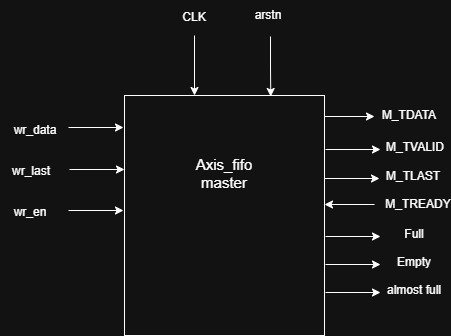

The diagram above was exported from draw.io. Its source (the exported page's mxGraphModel, read from the mxfile embedded in the PNG):
<mxGraphModel dx="1013" dy="451" grid="1" gridSize="10" guides="1" tooltips="1" connect="1" arrows="1" fold="1" page="1" pageScale="1" pageWidth="850" pageHeight="1100" math="0" shadow="0">
  <root>
    <mxCell id="0" />
    <mxCell id="1" parent="0" />
    <mxCell id="l20ri7w9yiepg1nsSr92-2" edge="1" parent="1" style="edgeStyle=orthogonalEdgeStyle;rounded=0;orthogonalLoop=1;jettySize=auto;html=1;exitX=1;exitY=0.25;exitDx=0;exitDy=0;">
      <mxGeometry relative="1" as="geometry">
        <mxPoint x="445" y="201" as="sourcePoint" />
        <mxPoint x="500" y="201" as="targetPoint" />
      </mxGeometry>
    </mxCell>
    <mxCell id="l20ri7w9yiepg1nsSr92-1" parent="1" style="rounded=0;whiteSpace=wrap;html=1;" value="" vertex="1">
      <mxGeometry height="240" width="200" x="250" y="180" as="geometry" />
    </mxCell>
    <mxCell id="l20ri7w9yiepg1nsSr92-3" edge="1" parent="1" style="edgeStyle=orthogonalEdgeStyle;rounded=0;orthogonalLoop=1;jettySize=auto;html=1;exitX=1;exitY=0.25;exitDx=0;exitDy=0;">
      <mxGeometry relative="1" as="geometry">
        <mxPoint x="451" y="234" as="sourcePoint" />
        <mxPoint x="506" y="234" as="targetPoint" />
      </mxGeometry>
    </mxCell>
    <mxCell id="l20ri7w9yiepg1nsSr92-4" edge="1" parent="1" style="edgeStyle=orthogonalEdgeStyle;rounded=0;orthogonalLoop=1;jettySize=auto;html=1;exitX=1;exitY=0.25;exitDx=0;exitDy=0;">
      <mxGeometry relative="1" as="geometry">
        <mxPoint x="450" y="263" as="sourcePoint" />
        <mxPoint x="505" y="263" as="targetPoint" />
      </mxGeometry>
    </mxCell>
    <mxCell id="l20ri7w9yiepg1nsSr92-5" edge="1" parent="1" style="edgeStyle=orthogonalEdgeStyle;rounded=0;orthogonalLoop=1;jettySize=auto;html=1;exitX=1;exitY=0.25;exitDx=0;exitDy=0;">
      <mxGeometry relative="1" as="geometry">
        <mxPoint x="194" y="212" as="sourcePoint" />
        <mxPoint x="249" y="212" as="targetPoint" />
      </mxGeometry>
    </mxCell>
    <mxCell id="l20ri7w9yiepg1nsSr92-6" edge="1" parent="1" style="edgeStyle=orthogonalEdgeStyle;rounded=0;orthogonalLoop=1;jettySize=auto;html=1;exitX=1;exitY=0.25;exitDx=0;exitDy=0;">
      <mxGeometry relative="1" as="geometry">
        <mxPoint x="195" y="254" as="sourcePoint" />
        <mxPoint x="250" y="254" as="targetPoint" />
      </mxGeometry>
    </mxCell>
    <mxCell id="l20ri7w9yiepg1nsSr92-7" edge="1" parent="1" style="edgeStyle=orthogonalEdgeStyle;rounded=0;orthogonalLoop=1;jettySize=auto;html=1;exitX=1;exitY=0.25;exitDx=0;exitDy=0;">
      <mxGeometry relative="1" as="geometry">
        <mxPoint x="194" y="295" as="sourcePoint" />
        <mxPoint x="249" y="295" as="targetPoint" />
      </mxGeometry>
    </mxCell>
    <mxCell id="l20ri7w9yiepg1nsSr92-9" edge="1" parent="1" style="edgeStyle=orthogonalEdgeStyle;rounded=0;orthogonalLoop=1;jettySize=auto;html=1;entryX=0.75;entryY=0;entryDx=0;entryDy=0;">
      <mxGeometry relative="1" as="geometry">
        <mxPoint x="396" y="121" as="sourcePoint" />
        <mxPoint x="396.25" y="181" as="targetPoint" />
      </mxGeometry>
    </mxCell>
    <mxCell id="l20ri7w9yiepg1nsSr92-10" edge="1" parent="1" style="edgeStyle=orthogonalEdgeStyle;rounded=0;orthogonalLoop=1;jettySize=auto;html=1;">
      <mxGeometry relative="1" as="geometry">
        <mxPoint x="320" y="120" as="sourcePoint" />
        <mxPoint x="320" y="180" as="targetPoint" />
      </mxGeometry>
    </mxCell>
    <mxCell id="l20ri7w9yiepg1nsSr92-11" parent="1" style="text;html=1;whiteSpace=wrap;strokeColor=none;fillColor=none;align=center;verticalAlign=middle;rounded=0;" value="M_TLAST" vertex="1">
      <mxGeometry height="30" width="60" x="509" y="246" as="geometry" />
    </mxCell>
    <mxCell id="l20ri7w9yiepg1nsSr92-12" parent="1" style="text;html=1;whiteSpace=wrap;strokeColor=none;fillColor=none;align=center;verticalAlign=middle;rounded=0;" value="M_TVALID" vertex="1">
      <mxGeometry height="30" width="60" x="511" y="217" as="geometry" />
    </mxCell>
    <mxCell id="l20ri7w9yiepg1nsSr92-13" parent="1" style="text;html=1;whiteSpace=wrap;strokeColor=none;fillColor=none;align=center;verticalAlign=middle;rounded=0;" value="M_TDATA" vertex="1">
      <mxGeometry height="30" width="60" x="505" y="185" as="geometry" />
    </mxCell>
    <mxCell id="l20ri7w9yiepg1nsSr92-14" parent="1" style="text;html=1;whiteSpace=wrap;strokeColor=none;fillColor=none;align=center;verticalAlign=middle;rounded=0;" value="&lt;font style=&quot;font-size: 15px;&quot;&gt;Axis_fifo master&lt;/font&gt;" vertex="1">
      <mxGeometry height="35" width="100" x="300" y="240" as="geometry" />
    </mxCell>
    <mxCell id="l20ri7w9yiepg1nsSr92-16" parent="1" style="text;html=1;whiteSpace=wrap;strokeColor=none;fillColor=none;align=center;verticalAlign=middle;rounded=0;" value="wr_en" vertex="1">
      <mxGeometry height="30" width="60" x="126" y="282" as="geometry" />
    </mxCell>
    <mxCell id="l20ri7w9yiepg1nsSr92-17" parent="1" style="text;html=1;whiteSpace=wrap;strokeColor=none;fillColor=none;align=center;verticalAlign=middle;rounded=0;" value="wr_last" vertex="1">
      <mxGeometry height="30" width="60" x="127" y="241" as="geometry" />
    </mxCell>
    <mxCell id="l20ri7w9yiepg1nsSr92-18" parent="1" style="text;html=1;whiteSpace=wrap;strokeColor=none;fillColor=none;align=center;verticalAlign=middle;rounded=0;" value="wr_data" vertex="1">
      <mxGeometry height="30" width="60" x="131" y="200" as="geometry" />
    </mxCell>
    <mxCell id="l20ri7w9yiepg1nsSr92-19" edge="1" parent="1" style="edgeStyle=orthogonalEdgeStyle;rounded=0;orthogonalLoop=1;jettySize=auto;html=1;entryX=1;entryY=0.5;entryDx=0;entryDy=0;">
      <mxGeometry relative="1" as="geometry">
        <mxPoint x="500" y="289" as="sourcePoint" />
        <mxPoint x="450" y="289" as="targetPoint" />
      </mxGeometry>
    </mxCell>
    <mxCell id="l20ri7w9yiepg1nsSr92-20" parent="1" style="text;html=1;whiteSpace=wrap;strokeColor=none;fillColor=none;align=center;verticalAlign=middle;rounded=0;" value="M_TREADY" vertex="1">
      <mxGeometry height="30" width="60" x="514" y="274" as="geometry" />
    </mxCell>
    <mxCell id="l20ri7w9yiepg1nsSr92-21" parent="1" style="text;html=1;whiteSpace=wrap;strokeColor=none;fillColor=none;align=center;verticalAlign=middle;rounded=0;" value="CLK" vertex="1">
      <mxGeometry height="30" width="60" x="290" y="87" as="geometry" />
    </mxCell>
    <mxCell id="l20ri7w9yiepg1nsSr92-22" parent="1" style="text;html=1;whiteSpace=wrap;strokeColor=none;fillColor=none;align=center;verticalAlign=middle;rounded=0;" value="arstn" vertex="1">
      <mxGeometry height="30" width="60" x="364" y="85" as="geometry" />
    </mxCell>
    <mxCell id="3UJlK8rmMyDfu_uVClsw-3" edge="1" parent="1" style="edgeStyle=orthogonalEdgeStyle;rounded=0;orthogonalLoop=1;jettySize=auto;html=1;exitX=1;exitY=0.25;exitDx=0;exitDy=0;">
      <mxGeometry relative="1" as="geometry">
        <mxPoint x="451" y="321" as="sourcePoint" />
        <mxPoint x="506" y="321" as="targetPoint" />
      </mxGeometry>
    </mxCell>
    <mxCell id="3UJlK8rmMyDfu_uVClsw-4" parent="1" style="text;html=1;whiteSpace=wrap;strokeColor=none;fillColor=none;align=center;verticalAlign=middle;rounded=0;" value="Full" vertex="1">
      <mxGeometry height="30" width="60" x="510" y="304" as="geometry" />
    </mxCell>
    <mxCell id="3UJlK8rmMyDfu_uVClsw-5" edge="1" parent="1" style="edgeStyle=orthogonalEdgeStyle;rounded=0;orthogonalLoop=1;jettySize=auto;html=1;exitX=1;exitY=0.25;exitDx=0;exitDy=0;">
      <mxGeometry relative="1" as="geometry">
        <mxPoint x="451" y="349" as="sourcePoint" />
        <mxPoint x="506" y="349" as="targetPoint" />
      </mxGeometry>
    </mxCell>
    <mxCell id="3UJlK8rmMyDfu_uVClsw-6" parent="1" style="text;html=1;whiteSpace=wrap;strokeColor=none;fillColor=none;align=center;verticalAlign=middle;rounded=0;" value="Empty" vertex="1">
      <mxGeometry height="30" width="60" x="510" y="332" as="geometry" />
    </mxCell>
    <mxCell id="3UJlK8rmMyDfu_uVClsw-7" edge="1" parent="1" style="edgeStyle=orthogonalEdgeStyle;rounded=0;orthogonalLoop=1;jettySize=auto;html=1;exitX=1;exitY=0.25;exitDx=0;exitDy=0;">
      <mxGeometry relative="1" as="geometry">
        <mxPoint x="451" y="377" as="sourcePoint" />
        <mxPoint x="506" y="377" as="targetPoint" />
      </mxGeometry>
    </mxCell>
    <mxCell id="3UJlK8rmMyDfu_uVClsw-8" parent="1" style="text;html=1;whiteSpace=wrap;strokeColor=none;fillColor=none;align=center;verticalAlign=middle;rounded=0;" value="almost full" vertex="1">
      <mxGeometry height="30" width="60" x="510" y="360" as="geometry" />
    </mxCell>
  </root>
</mxGraphModel>